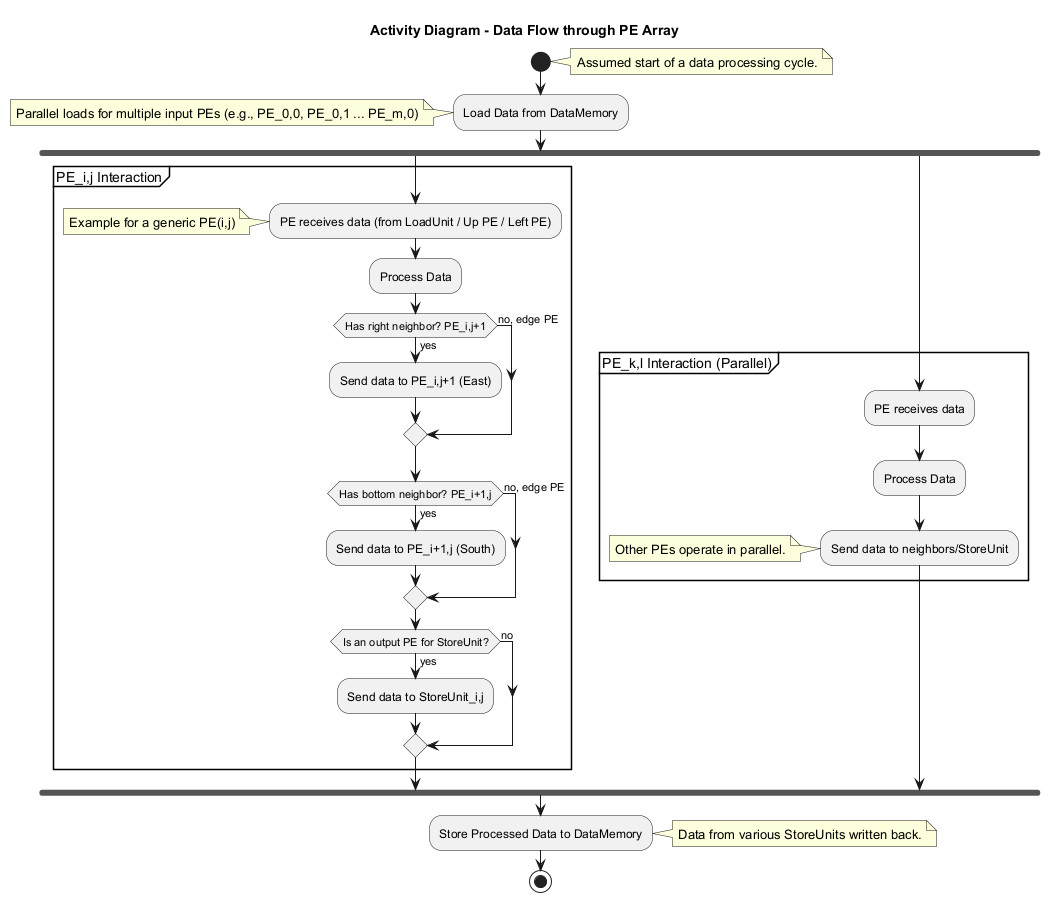

The diagram above was rendered by PlantUML. Its source (embedded in the PNG):
@startuml
title Activity Diagram - Data Flow through PE Array

start
note right: Assumed start of a data processing cycle.

:Load Data from DataMemory;
note left: Parallel loads for multiple input PEs (e.g., PE_0,0, PE_0,1 ... PE_m,0)

fork
  partition "PE_i,j Interaction" {
    :PE receives data (from LoadUnit / Up PE / Left PE);
    note left: Example for a generic PE(i,j)
    :Process Data;
    if (Has right neighbor? PE_i,j+1) then (yes)
      :Send data to PE_i,j+1 (East);
    else (no, edge PE)
    endif
    if (Has bottom neighbor? PE_i+1,j) then (yes)
      :Send data to PE_i+1,j (South);
    else (no, edge PE)
    endif
    if (Is an output PE for StoreUnit?) then (yes)
      :Send data to StoreUnit_i,j;
    else (no)
    endif
  }
fork again
  partition "PE_k,l Interaction (Parallel)" {
    :PE receives data;
    :Process Data;
    :Send data to neighbors/StoreUnit;
    note left: Other PEs operate in parallel.
  }
end fork

:Store Processed Data to DataMemory;
note right: Data from various StoreUnits written back.

stop

@enduml